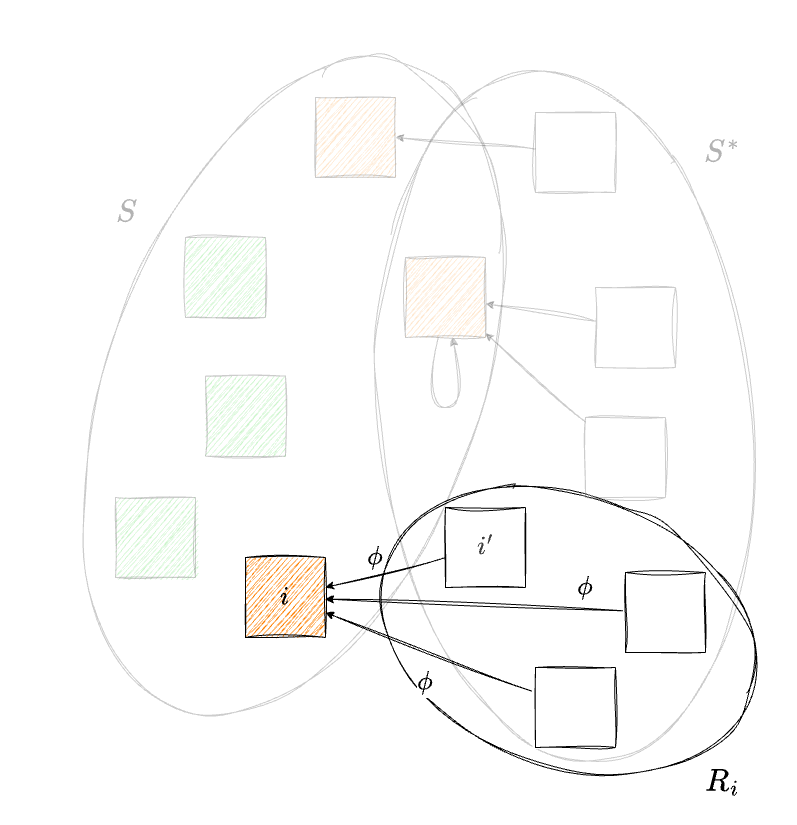

The diagram above was exported from draw.io. Its source (the exported page's mxGraphModel, read from the mxfile embedded in the PNG):
<mxGraphModel dx="1360" dy="1740" grid="1" gridSize="10" guides="1" tooltips="1" connect="1" arrows="1" fold="1" page="1" pageScale="1" pageWidth="1169" pageHeight="827" math="1" shadow="0">
  <root>
    <mxCell id="0" />
    <mxCell id="1" parent="0" />
    <mxCell id="41" value="" style="ellipse;whiteSpace=wrap;html=1;hachureGap=4;fontFamily=Architects Daughter;fontSource=https%3A%2F%2Ffonts.googleapis.com%2Fcss%3Ffamily%3DArchitects%2BDaughter;fontSize=11;fontColor=default;labelBackgroundColor=default;fillColor=none;sketch=1;curveFitting=1;jiggle=2;rotation=20;flipH=0;flipV=0;" vertex="1" parent="1">
      <mxGeometry x="499.29" y="286.49" width="386.66" height="272.66" as="geometry" />
    </mxCell>
    <mxCell id="37" style="edgeStyle=none;html=1;sketch=1;curveFitting=1;jiggle=2;" parent="1" source="36" target="23" edge="1">
      <mxGeometry relative="1" as="geometry" />
    </mxCell>
    <mxCell id="2" value="" style="ellipse;whiteSpace=wrap;html=1;hachureGap=4;fontFamily=Architects Daughter;fontSource=https%3A%2F%2Ffonts.googleapis.com%2Fcss%3Ffamily%3DArchitects%2BDaughter;fontSize=11;fontColor=default;labelBackgroundColor=default;fillColor=none;sketch=1;curveFitting=1;jiggle=2;rotation=-6;flipH=0;flipV=0;opacity=20;" parent="1" vertex="1">
      <mxGeometry x="503.34" y="-138.41" width="373.32" height="694.11" as="geometry" />
    </mxCell>
    <mxCell id="JVurAkVishh6KkXWwimk-7" value="" style="ellipse;whiteSpace=wrap;html=1;hachureGap=4;fontFamily=Architects Daughter;fontSource=https%3A%2F%2Ffonts.googleapis.com%2Fcss%3Ffamily%3DArchitects%2BDaughter;fontSize=11;fontColor=default;labelBackgroundColor=default;fillColor=none;sketch=1;curveFitting=1;jiggle=2;rotation=20;opacity=20;" parent="1" vertex="1">
      <mxGeometry x="231.37" y="-163.49" width="372.71" height="685.38" as="geometry" />
    </mxCell>
    <mxCell id="JVurAkVishh6KkXWwimk-11" value="&lt;font style=&quot;font-size: 30px; color: rgb(179, 179, 179);&quot;&gt;\(S^*\)&lt;/font&gt;" style="text;html=1;whiteSpace=wrap;strokeColor=none;fillColor=none;align=center;verticalAlign=middle;rounded=0;fontFamily=Architects Daughter;fontSource=https%3A%2F%2Ffonts.googleapis.com%2Fcss%3Ffamily%3DArchitects%2BDaughter;fontSize=11;fontColor=default;labelBackgroundColor=default;" parent="1" vertex="1">
      <mxGeometry x="816.6600000000001" y="-70" width="60" height="30" as="geometry" />
    </mxCell>
    <mxCell id="JVurAkVishh6KkXWwimk-12" style="edgeStyle=none;shape=connector;rounded=0;sketch=1;hachureGap=4;jiggle=2;curveFitting=1;orthogonalLoop=1;jettySize=auto;html=1;strokeColor=default;align=center;verticalAlign=middle;fontFamily=Architects Daughter;fontSource=https%3A%2F%2Ffonts.googleapis.com%2Fcss%3Ffamily%3DArchitects%2BDaughter;fontSize=11;fontColor=default;labelBackgroundColor=default;endArrow=classic;" parent="1" source="JVurAkVishh6KkXWwimk-4" target="23" edge="1">
      <mxGeometry relative="1" as="geometry">
        <mxPoint x="430" y="470" as="targetPoint" />
      </mxGeometry>
    </mxCell>
    <mxCell id="JVurAkVishh6KkXWwimk-4" value="" style="whiteSpace=wrap;html=1;aspect=fixed;sketch=1;hachureGap=4;jiggle=2;curveFitting=1;fontFamily=Architects Daughter;fontSource=https%3A%2F%2Ffonts.googleapis.com%2Fcss%3Ffamily%3DArchitects%2BDaughter;" parent="1" vertex="1">
      <mxGeometry x="660" y="460" width="80" height="80" as="geometry" />
    </mxCell>
    <mxCell id="JVurAkVishh6KkXWwimk-8" value="&lt;font style=&quot;font-size: 30px; color: rgb(179, 179, 179);&quot;&gt;\(S\)&lt;/font&gt;" style="text;html=1;whiteSpace=wrap;strokeColor=none;fillColor=none;align=center;verticalAlign=middle;rounded=0;fontFamily=Architects Daughter;fontSource=https%3A%2F%2Ffonts.googleapis.com%2Fcss%3Ffamily%3DArchitects%2BDaughter;fontSize=11;fontColor=default;labelBackgroundColor=default;" parent="1" vertex="1">
      <mxGeometry x="220.65" y="-10" width="60" height="30" as="geometry" />
    </mxCell>
    <mxCell id="22" value="&lt;font style=&quot;font-size: 25px;&quot;&gt;\(\phi\)&lt;/font&gt;" style="text;html=1;whiteSpace=wrap;strokeColor=none;fillColor=none;align=center;verticalAlign=middle;rounded=0;fontFamily=Architects Daughter;fontSource=https%3A%2F%2Ffonts.googleapis.com%2Fcss%3Ffamily%3DArchitects%2BDaughter;fontSize=11;fontColor=default;labelBackgroundColor=default;" parent="1" vertex="1">
      <mxGeometry x="520" y="460" width="60" height="30" as="geometry" />
    </mxCell>
    <mxCell id="23" value="&lt;span style=&quot;font-size: 25px;&quot;&gt;\(i\)&lt;/span&gt;" style="whiteSpace=wrap;html=1;aspect=fixed;sketch=1;hachureGap=4;jiggle=2;curveFitting=1;fontFamily=Architects Daughter;fontSource=https%3A%2F%2Ffonts.googleapis.com%2Fcss%3Ffamily%3DArchitects%2BDaughter;fillColor=#FF8000;" parent="1" vertex="1">
      <mxGeometry x="370" y="350" width="80" height="80" as="geometry" />
    </mxCell>
    <mxCell id="32" style="edgeStyle=none;html=1;sketch=1;curveFitting=1;jiggle=2;" parent="1" source="31" target="23" edge="1">
      <mxGeometry relative="1" as="geometry" />
    </mxCell>
    <mxCell id="31" value="&lt;span style=&quot;color: rgb(63, 63, 63); font-size: 25px;&quot;&gt;\(i'\)&lt;/span&gt;" style="whiteSpace=wrap;html=1;aspect=fixed;sketch=1;hachureGap=4;jiggle=2;curveFitting=1;fontFamily=Architects Daughter;fontSource=https%3A%2F%2Ffonts.googleapis.com%2Fcss%3Ffamily%3DArchitects%2BDaughter;" parent="1" vertex="1">
      <mxGeometry x="570" y="300" width="80" height="80" as="geometry" />
    </mxCell>
    <mxCell id="33" value="&lt;font style=&quot;font-size: 25px;&quot;&gt;\(\phi\)&lt;/font&gt;" style="text;html=1;whiteSpace=wrap;strokeColor=none;fillColor=none;align=center;verticalAlign=middle;rounded=0;fontFamily=Architects Daughter;fontSource=https%3A%2F%2Ffonts.googleapis.com%2Fcss%3Ffamily%3DArchitects%2BDaughter;fontSize=11;fontColor=default;labelBackgroundColor=default;" parent="1" vertex="1">
      <mxGeometry x="470" y="335" width="60" height="30" as="geometry" />
    </mxCell>
    <mxCell id="36" value="" style="whiteSpace=wrap;html=1;aspect=fixed;sketch=1;hachureGap=4;jiggle=2;curveFitting=1;fontFamily=Architects Daughter;fontSource=https%3A%2F%2Ffonts.googleapis.com%2Fcss%3Ffamily%3DArchitects%2BDaughter;" parent="1" vertex="1">
      <mxGeometry x="750" y="365" width="80" height="80" as="geometry" />
    </mxCell>
    <mxCell id="38" value="&lt;font style=&quot;font-size: 25px;&quot;&gt;\(\phi\)&lt;/font&gt;" style="text;html=1;whiteSpace=wrap;strokeColor=none;fillColor=none;align=center;verticalAlign=middle;rounded=0;fontFamily=Architects Daughter;fontSource=https%3A%2F%2Ffonts.googleapis.com%2Fcss%3Ffamily%3DArchitects%2BDaughter;fontSize=11;fontColor=default;labelBackgroundColor=default;" parent="1" vertex="1">
      <mxGeometry x="680" y="365" width="60" height="30" as="geometry" />
    </mxCell>
    <mxCell id="40" value="" style="group" vertex="1" connectable="0" parent="1">
      <mxGeometry x="240" y="-110" width="560" height="480" as="geometry" />
    </mxCell>
    <mxCell id="10" style="edgeStyle=none;html=1;sketch=1;curveFitting=1;jiggle=2;opacity=20;" parent="40" source="JVurAkVishh6KkXWwimk-3" target="15" edge="1">
      <mxGeometry relative="1" as="geometry" />
    </mxCell>
    <mxCell id="JVurAkVishh6KkXWwimk-3" value="" style="whiteSpace=wrap;html=1;aspect=fixed;sketch=1;hachureGap=4;jiggle=2;curveFitting=1;fontFamily=Architects Daughter;fontSource=https%3A%2F%2Ffonts.googleapis.com%2Fcss%3Ffamily%3DArchitects%2BDaughter;opacity=20;" parent="40" vertex="1">
      <mxGeometry x="480" y="190" width="80" height="80" as="geometry" />
    </mxCell>
    <mxCell id="11" style="edgeStyle=none;html=1;sketch=1;curveFitting=1;jiggle=2;opacity=20;" parent="40" source="9" target="15" edge="1">
      <mxGeometry relative="1" as="geometry" />
    </mxCell>
    <mxCell id="9" value="" style="whiteSpace=wrap;html=1;aspect=fixed;sketch=1;hachureGap=4;jiggle=2;curveFitting=1;fontFamily=Architects Daughter;fontSource=https%3A%2F%2Ffonts.googleapis.com%2Fcss%3Ffamily%3DArchitects%2BDaughter;opacity=20;" parent="40" vertex="1">
      <mxGeometry x="470" y="320" width="80" height="80" as="geometry" />
    </mxCell>
    <mxCell id="18" value="" style="whiteSpace=wrap;html=1;aspect=fixed;sketch=1;hachureGap=4;jiggle=2;curveFitting=1;fontFamily=Architects Daughter;fontSource=https%3A%2F%2Ffonts.googleapis.com%2Fcss%3Ffamily%3DArchitects%2BDaughter;fillStyle=hachure;fillColor=#00CC00;opacity=20;" parent="40" vertex="1">
      <mxGeometry x="70" y="140" width="80" height="80" as="geometry" />
    </mxCell>
    <mxCell id="19" value="" style="whiteSpace=wrap;html=1;aspect=fixed;sketch=1;hachureGap=4;jiggle=2;curveFitting=1;fontFamily=Architects Daughter;fontSource=https%3A%2F%2Ffonts.googleapis.com%2Fcss%3Ffamily%3DArchitects%2BDaughter;fillStyle=hachure;fillColor=#00CC00;opacity=20;" parent="40" vertex="1">
      <mxGeometry y="400" width="80" height="80" as="geometry" />
    </mxCell>
    <mxCell id="15" value="" style="whiteSpace=wrap;html=1;aspect=fixed;sketch=1;hachureGap=4;jiggle=2;curveFitting=1;fontFamily=Architects Daughter;fontSource=https%3A%2F%2Ffonts.googleapis.com%2Fcss%3Ffamily%3DArchitects%2BDaughter;fillColor=#FF8000;opacity=20;" parent="40" vertex="1">
      <mxGeometry x="290" y="160" width="80" height="80" as="geometry" />
    </mxCell>
    <mxCell id="24" style="edgeStyle=none;html=1;rounded=0;curved=1;sketch=1;curveFitting=1;jiggle=2;opacity=20;" parent="40" source="15" target="15" edge="1">
      <mxGeometry relative="1" as="geometry">
        <Array as="points">
          <mxPoint x="350" y="310" />
        </Array>
      </mxGeometry>
    </mxCell>
    <mxCell id="26" value="" style="whiteSpace=wrap;html=1;aspect=fixed;sketch=1;hachureGap=4;jiggle=2;curveFitting=1;fontFamily=Architects Daughter;fontSource=https%3A%2F%2Ffonts.googleapis.com%2Fcss%3Ffamily%3DArchitects%2BDaughter;fillStyle=hachure;fillColor=#FF8000;opacity=20;" parent="40" vertex="1">
      <mxGeometry x="200" width="80" height="80" as="geometry" />
    </mxCell>
    <mxCell id="28" style="edgeStyle=none;html=1;entryX=1;entryY=0.5;entryDx=0;entryDy=0;sketch=1;curveFitting=1;jiggle=2;opacity=20;" parent="40" source="27" target="26" edge="1">
      <mxGeometry relative="1" as="geometry" />
    </mxCell>
    <mxCell id="27" value="" style="whiteSpace=wrap;html=1;aspect=fixed;sketch=1;hachureGap=4;jiggle=2;curveFitting=1;fontFamily=Architects Daughter;fontSource=https%3A%2F%2Ffonts.googleapis.com%2Fcss%3Ffamily%3DArchitects%2BDaughter;opacity=20;" parent="40" vertex="1">
      <mxGeometry x="420" y="15" width="80" height="80" as="geometry" />
    </mxCell>
    <mxCell id="39" value="" style="whiteSpace=wrap;html=1;aspect=fixed;sketch=1;hachureGap=4;jiggle=2;curveFitting=1;fontFamily=Architects Daughter;fontSource=https%3A%2F%2Ffonts.googleapis.com%2Fcss%3Ffamily%3DArchitects%2BDaughter;fillStyle=hachure;fillColor=#00CC00;opacity=20;" parent="40" vertex="1">
      <mxGeometry x="90" y="278.64" width="80" height="80" as="geometry" />
    </mxCell>
    <mxCell id="42" value="&lt;font style=&quot;font-size: 30px;&quot;&gt;\(R_i\)&lt;/font&gt;" style="text;html=1;whiteSpace=wrap;strokeColor=none;fillColor=none;align=center;verticalAlign=middle;rounded=0;fontFamily=Architects Daughter;fontSource=https%3A%2F%2Ffonts.googleapis.com%2Fcss%3Ffamily%3DArchitects%2BDaughter;fontSize=11;fontColor=default;labelBackgroundColor=default;" vertex="1" parent="1">
      <mxGeometry x="816.6600000000001" y="559.15" width="60" height="30" as="geometry" />
    </mxCell>
  </root>
</mxGraphModel>